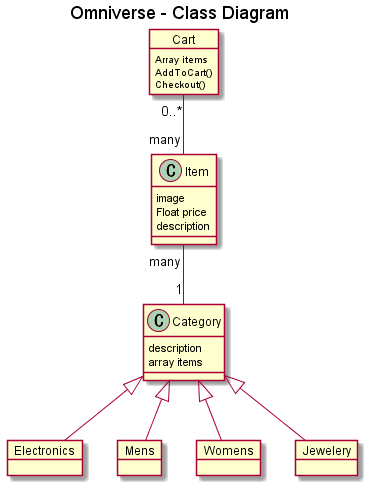

The diagram above was rendered by PlantUML. Its source (embedded in the PNG):
@startuml Omniverse Class Diagram

title Omniverse - Class Diagram

class Category {
    description
    array items
}

object Electronics {

}

object Mens {
  
}

object Womens {

}

object Jewelery {

}

class Item {
  image
  Float price 
  description
}

object Cart {
  Array items
  AddToCart()
    Checkout()
}


 
Cart "0..*" -- "many" Item
Item "many" -- "1" Category

Category <|-- Electronics
Category <|-- Mens
Category <|-- Womens
Category <|-- Jewelery




@enduml